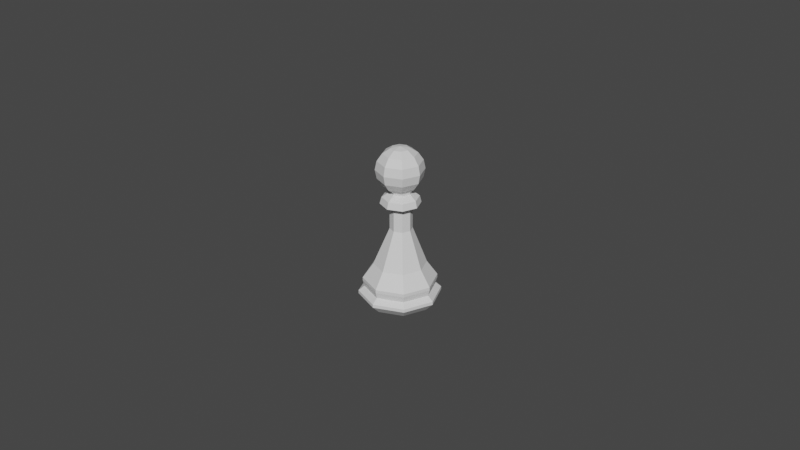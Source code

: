 # Source: Pawn.blend  (saved by Blender 2.92.15; exported with 4.5.12 LTS)
import bpy
from mathutils import Matrix  # noqa: F401  (used for matrix-valued properties, if any)

bpy.ops.wm.read_factory_settings(use_empty=True)
scene = bpy.context.scene
scene.name = 'Scene'

# ---- materials (node trees are filled in below, after node groups)
mat_white = bpy.data.materials.new('White')
mat_white.use_transparent_shadow = False

# ---- material node trees
mat_white.use_nodes = True; mat_white.node_tree.nodes.clear()
_N = mat_white.node_tree.nodes; _L = mat_white.node_tree.links
n0 = _N.new('ShaderNodeBsdfPrincipled'); n0.name = 'Principled BSDF'; n0.location = (10, 300)
n0.distribution = 'GGX'
n0.subsurface_method = 'BURLEY'
n0.inputs[3].default_value = 1.45
n0.inputs[27].default_value = (0.0, 0.0, 0.0, 1.0)
n0.inputs[28].default_value = 1.0
n1 = _N.new('ShaderNodeOutputMaterial'); n1.name = 'Material Output'; n1.location = (300, 300)
_L.new(n0.outputs[0], n1.inputs[0])
n1.is_active_output = True

# ---- world
world_world = bpy.data.worlds.new('World'); scene.world = world_world
world_world.use_nodes = True; world_world.node_tree.nodes.clear()
_N = world_world.node_tree.nodes; _L = world_world.node_tree.links
n0 = _N.new('ShaderNodeOutputWorld'); n0.name = 'World Output'; n0.location = (300, 300)
n1 = _N.new('ShaderNodeBackground'); n1.name = 'Background'; n1.location = (10, 300)
n1.inputs[0].default_value = (0.05088, 0.05088, 0.05088, 1.0)
_L.new(n1.outputs[0], n0.inputs[0])
n0.is_active_output = True
world_world.color = (0.05088, 0.05088, 0.05088)
world_world.use_sun_shadow = False
world_world.sun_shadow_jitter_overblur = 0.0

# ---- meshes
me_cylinder_002 = bpy.data.meshes.new('Cylinder.002')
me_cylinder_002.from_pydata([(0.005616, 0.005673, 0.01263), (0.007973, 3.472e-05, 0.01263), (0.005653, -0.005618, 0.01263), (1.498e-05, -0.007975, 0.01263), (-0.005638, -0.005655, 0.01263), (-0.007995, -1.704e-05, 0.01263), (-0.005675, 0.005636, 0.01263), (-3.677e-05, 0.007993, 0.01263), (0.007567, 0.007636, 0.005117), (0.01074, 4.369e-05, 0.005117), (0.007617, -0.007569, 0.005117), (2.395e-05, -0.01074, 0.005117), (-0.007589, -0.007619, 0.005117), (-0.01076, -2.601e-05, 0.005117), (-0.007638, 0.007587, 0.005117), (-4.574e-05, 0.01076, 0.005117), (0.007079, 0.007145, 0.0), (0.01003, 7.482e-05, 0.0), (0.007125, -0.007014, 0.0), (5.485e-05, -0.00997, 0.0), (-0.007034, -0.00706, 0.0), (-0.00999, 9.917e-06, 0.0), (-0.00708, 0.007099, 0.0), (-1.003e-05, 0.01005, 0.0), (0.007909, 0.00798, 0.007008), (0.007896, 0.007967, 0.008009), (0.007947, -0.007898, 0.008009), (0.00796, -0.007895, 0.007008), (3.331e-05, -0.01121, 0.007008), (2.546e-05, -0.01121, 0.008009), (-0.007915, -0.007947, 0.007008), (-0.007917, -0.007949, 0.008009), (-0.01123, -1.966e-05, 0.007008), (-0.01123, -2.752e-05, 0.008009), (0.01121, 4.52e-05, 0.008009), (0.01122, 5.31e-05, 0.007008), (-0.007966, 0.007929, 0.007008), (-0.007969, 0.007915, 0.008009), (-3.944e-05, 0.01124, 0.007008), (-4.725e-05, 0.01123, 0.008009), (0.00875, 0.008827, 0.00364), (0.00877, 0.008847, 0.002639), (0.01243, 1.535e-05, 0.00364), (0.01246, 1.999e-05, 0.002639), (0.008827, -0.008831, 0.002639), (0.008808, -0.00882, 0.00364), (4.397e-07, -0.01252, 0.002639), (-4.175e-06, -0.0125, 0.00364), (-0.00884, -0.008877, 0.00364), (-0.00885, -0.008888, 0.002639), (-0.01254, -6.103e-05, 0.002639), (-0.01252, -6.554e-05, 0.00364), (-0.008908, 0.00879, 0.002639), (-0.008897, 0.00877, 0.00364), (-8.505e-05, 0.01245, 0.00364), (-8.057e-05, 0.01248, 0.002639), (0.002588, 0.002625, 0.02412), (0.003588, 0.000233, 0.02412), (0.002604, -0.002165, 0.02412), (0.0002119, -0.003165, 0.02412), (-0.002187, -0.002181, 0.02412), (-0.003186, 0.0002111, 0.02412), (-0.002202, 0.00261, 0.02412), (0.00019, 0.003609, 0.02412), (0.002588, 0.002625, 0.03232), (0.003588, 0.000233, 0.03232), (0.002604, -0.002165, 0.03232), (0.0002119, -0.003165, 0.03232), (-0.002187, -0.002181, 0.03232), (-0.003186, 0.0002111, 0.03232), (-0.002202, 0.00261, 0.03232), (0.00019, 0.003609, 0.03232), (0.002588, 0.002625, 0.03586), (0.003588, 0.000233, 0.03586), (0.002604, -0.002165, 0.03586), (0.0002119, -0.003165, 0.03586), (-0.002187, -0.002181, 0.03586), (-0.003186, 0.0002111, 0.03586), (-0.002202, 0.00261, 0.03586), (0.00019, 0.003609, 0.03586), (5.704e-05, 0.006179, 0.03232), (9.646e-05, -0.005985, 0.03232), (0.004364, 0.004412, 0.03232), (-0.00421, -0.004218, 0.03232), (0.006159, 0.0001168, 0.03232), (0.004391, -0.00419, 0.03232), (0.000119, -0.005435, 0.03434), (8.297e-05, 0.005678, 0.03434), (0.004017, 0.004063, 0.03434), (-0.003815, -0.00382, 0.03434), (0.005657, 0.0001395, 0.03434), (-0.005455, 0.0001034, 0.03434), (0.004043, -0.003795, 0.03434), (-0.003841, 0.004038, 0.03434), (-0.004238, 0.004384, 0.03232), (0.002588, 0.002625, 0.03649), (0.0002119, -0.003165, 0.03649), (-0.006005, 7.735e-05, 0.03232), (-0.003186, 0.0002111, 0.03649), (0.0, 0.006716, 0.04022), (0.0, 0.00514, 0.03793), (0.00019, 0.003609, 0.03649), (0.0, 6.686e-08, 0.03586), (0.001967, 0.001967, 0.04946), (0.003634, 0.003634, 0.04793), (0.004749, 0.004749, 0.04564), (0.00514, 0.00514, 0.04293), (0.004749, 0.004749, 0.04022), (0.003634, 0.003634, 0.03793), (0.002782, 6.693e-08, 0.04946), (0.00514, 6.681e-08, 0.04793), (0.006715, 6.705e-08, 0.04564), (0.007269, 6.705e-08, 0.04293), (0.006715, 6.705e-08, 0.04022), (0.00514, 6.681e-08, 0.03793), (0.003588, 0.000233, 0.03649), (0.001967, -0.001967, 0.04946), (0.003634, -0.003634, 0.04793), (0.004749, -0.004748, 0.04564), (0.00514, -0.00514, 0.04293), (0.004749, -0.004748, 0.04022), (0.003634, -0.003634, 0.03793), (0.002604, -0.002165, 0.03649), (1.91e-10, -0.002782, 0.04946), (-5.078e-11, -0.00514, 0.04793), (1.91e-10, -0.006715, 0.04564), (1.91e-10, -0.007269, 0.04293), (1.91e-10, -0.006715, 0.04022), (-5.078e-11, -0.00514, 0.03793), (-0.001967, -0.001967, 0.04946), (-0.003634, -0.003634, 0.04793), (-0.004749, -0.004748, 0.04564), (-0.00514, -0.00514, 0.04293), (-0.004749, -0.004748, 0.04022), (-0.003634, -0.003634, 0.03793), (-0.002187, -0.002181, 0.03649), (-0.002782, 6.669e-08, 0.04946), (-0.00514, 6.681e-08, 0.04793), (-0.006715, 6.729e-08, 0.04564), (-0.007269, 6.705e-08, 0.04293), (-0.006715, 6.729e-08, 0.04022), (-0.00514, 6.681e-08, 0.03793), (-0.001967, 0.001967, 0.04946), (-0.003634, 0.003634, 0.04793), (-0.004749, 0.004749, 0.04564), (-0.00514, 0.00514, 0.04293), (-0.004749, 0.004749, 0.04022), (-0.003634, 0.003634, 0.03793), (-0.002202, 0.00261, 0.03649), (0.0, 6.576e-08, 0.05), (-1.717e-10, 0.002782, 0.04946), (-5.078e-11, 0.00514, 0.04793), (4.328e-10, 0.006716, 0.04564), (1.91e-10, 0.007269, 0.04293)], [(16, 20), (18, 22), (17, 21), (19, 23)], [(8, 40, 54, 15), (41, 40, 42, 43), (44, 43, 42, 45), (44, 45, 47, 46), (43, 44, 18, 17), (49, 46, 47, 48), (19, 46, 49, 20), (31, 29, 3, 4), (49, 50, 21, 20), (4, 60, 61, 5), (52, 50, 51, 53), (51, 13, 14, 53), (55, 52, 53, 54), (23, 22, 52, 55), (65, 84, 85, 66), (41, 55, 54, 40), (49, 48, 51, 50), (13, 51, 48, 12), (47, 11, 12, 48), (11, 47, 45, 10), (41, 43, 17, 16), (16, 17, 18, 19, 20, 21, 22, 23), (64, 56, 63, 71), (16, 23, 55, 41), (0, 7, 63, 56), (9, 42, 40, 8), (64, 65, 57, 56), (10, 45, 42, 9), (65, 66, 58, 57), (3, 2, 58, 59), (66, 67, 59, 58), (67, 68, 60, 59), (4, 3, 59, 60), (33, 31, 4, 5), (60, 68, 69, 61), (6, 5, 61, 62), (61, 69, 70, 62), (22, 21, 50, 52), (15, 54, 53, 14), (70, 71, 63, 62), (6, 7, 39, 37), (5, 6, 37, 33), (26, 34, 1, 2), (34, 25, 0, 1), (25, 39, 7, 0), (2, 3, 29, 26), (32, 13, 12, 30), (11, 28, 30, 12), (19, 18, 44, 46), (7, 6, 62, 63), (1, 0, 56, 57), (2, 1, 57, 58), (94, 97, 91, 93), (94, 70, 69, 97), (81, 67, 66, 85), (71, 70, 94, 80), (64, 71, 80, 82), (68, 67, 81, 83), (84, 65, 64, 82), (68, 83, 97, 69), (85, 84, 90, 92), (81, 85, 92, 86), (94, 93, 87, 80), (24, 38, 39, 25), (35, 24, 25, 34), (83, 81, 86, 89), (80, 87, 88, 82), (84, 82, 88, 90), (97, 83, 89, 91), (72, 79, 101, 95), (8, 15, 38, 24), (35, 9, 8, 24), (32, 30, 31, 33), (36, 32, 33, 37), (9, 35, 27, 10), (13, 32, 36, 14), (14, 36, 38, 15), (10, 27, 28, 11), (87, 79, 72, 88), (86, 92, 74, 75), (93, 78, 79, 87), (93, 91, 77, 78), (92, 90, 73, 74), (91, 89, 76, 77), (90, 88, 72, 73), (89, 86, 75, 76), (27, 35, 34, 26), (38, 36, 37, 39), (28, 29, 31, 30), (28, 27, 26, 29), (95, 101, 148, 98, 135, 96, 122, 115), (78, 77, 98, 148), (76, 75, 96, 135), (74, 73, 115, 122), (79, 78, 148, 101), (77, 76, 135, 98), (75, 74, 122, 96), (73, 72, 95, 115), (101, 100, 108, 95), (99, 153, 106, 107), (152, 151, 104, 105), (150, 149, 103), (102, 101, 95), (100, 99, 107, 108), (153, 152, 105, 106), (151, 150, 103, 104), (103, 149, 109), (102, 95, 115), (108, 107, 113, 114), (106, 105, 111, 112), (104, 103, 109, 110), (95, 108, 114, 115), (107, 106, 112, 113), (105, 104, 110, 111), (114, 113, 120, 121), (112, 111, 118, 119), (110, 109, 116, 117), (115, 114, 121, 122), (113, 112, 119, 120), (111, 110, 117, 118), (109, 149, 116), (102, 115, 122), (122, 121, 128, 96), (120, 119, 126, 127), (118, 117, 124, 125), (116, 149, 123), (102, 122, 96), (121, 120, 127, 128), (119, 118, 125, 126), (117, 116, 123, 124), (127, 126, 132, 133), (125, 124, 130, 131), (123, 149, 129), (102, 96, 135), (128, 127, 133, 134), (126, 125, 131, 132), (124, 123, 129, 130), (96, 128, 134, 135), (102, 135, 98), (134, 133, 140, 141), (132, 131, 138, 139), (130, 129, 136, 137), (135, 134, 141, 98), (133, 132, 139, 140), (131, 130, 137, 138), (129, 149, 136), (139, 138, 144, 145), (137, 136, 142, 143), (98, 141, 147, 148), (140, 139, 145, 146), (138, 137, 143, 144), (136, 149, 142), (102, 98, 148), (141, 140, 146, 147), (148, 147, 100, 101), (146, 145, 153, 99), (144, 143, 151, 152), (142, 149, 150), (102, 148, 101), (147, 146, 99, 100), (145, 144, 152, 153), (143, 142, 150, 151)])
_uv = me_cylinder_002.uv_layers.new(name='UVMap')
_uv.uv.foreach_set('vector', [0.9062, 0.7038, 0.9058, 0.6448, 0.03829, 0.6451, 0.03125, 0.7038, 0.9054, 0.6249, 0.9058, 0.6448, 0.783, 0.6434, 0.7839, 0.6231, 0.6602, 0.6209, 0.7834, 0.623, 0.783, 0.6434, 0.659, 0.6418, 0.6597, 0.6209, 0.659, 0.6418, 0.5339, 0.6409, 0.5351, 0.6197, 0.7967, 0.5857, 0.68, 0.5717, 0.9212, 0.1356, 0.9519, 0.2902, 0.41, 0.6201, 0.5346, 0.6197, 0.5339, 0.6409, 0.4086, 0.6412, 0.7902, 0.04805, 0.5543, 0.5638, 0.4264, 0.5665, 0.6356, 0.0788, 0.4062, 0.8178, 0.5312, 0.8178, 0.5312, 1.0, 0.4062, 1.0, 0.4264, 0.5665, 0.3045, 0.5784, 0.5481, 0.2098, 0.6356, 0.0788, 0.4062, 1.0, 0.4062, 1.0, 0.2812, 1.0, 0.2812, 1.0, 0.1624, 0.6241, 0.2847, 0.6219, 0.284, 0.6426, 0.1606, 0.6442, 0.284, 0.6426, 0.2812, 0.7038, 0.1562, 0.7038, 0.1606, 0.6442, 0.04094, 0.6253, 0.1618, 0.6241, 0.1606, 0.6442, 0.03829, 0.6451, 0.7098, 0.4519, 0.5788, 0.3644, 0.1934, 0.5924, 0.09127, 0.6003, 0.7812, 1.0, 0.7812, 1.0, 0.6562, 1.0, 0.6562, 1.0, 0.906, 0.6249, 0.04041, 0.6253, 0.03829, 0.6451, 0.9058, 0.6448, 0.4089, 0.6201, 0.4086, 0.6412, 0.284, 0.6426, 0.2852, 0.6219, 0.2812, 0.7038, 0.284, 0.6426, 0.4086, 0.6412, 0.4063, 0.7038, 0.5339, 0.6409, 0.5312, 0.7038, 0.4063, 0.7038, 0.4086, 0.6412, 0.5312, 0.7038, 0.5339, 0.6409, 0.659, 0.6418, 0.6563, 0.7038, 0.9028, 0.5975, 0.7967, 0.5857, 0.9519, 0.2902, 0.8644, 0.4212, 0.8644, 0.4212, 0.9519, 0.2902, 0.9212, 0.1356, 0.7902, 0.04805, 0.6356, 0.0788, 0.5481, 0.2098, 0.5788, 0.3644, 0.7098, 0.4519, 0.9062, 1.0, 0.9062, 1.0, 0.03125, 1.0, 0.03125, 1.0, 0.8644, 0.4212, 0.7098, 0.4519, 0.09127, 0.6003, 0.9028, 0.5975, 0.9062, 1.0, 0.03125, 1.0, 0.03125, 1.0, 0.9062, 1.0, 0.7812, 0.7038, 0.783, 0.6434, 0.9058, 0.6448, 0.9062, 0.7038, 0.9062, 1.0, 0.7812, 1.0, 0.7812, 1.0, 0.9062, 1.0, 0.6563, 0.7038, 0.659, 0.6418, 0.783, 0.6434, 0.7812, 0.7038, 0.7812, 1.0, 0.6562, 1.0, 0.6562, 1.0, 0.7812, 1.0, 0.5312, 1.0, 0.6562, 1.0, 0.6562, 1.0, 0.5312, 1.0, 0.6562, 1.0, 0.5312, 1.0, 0.5312, 1.0, 0.6562, 1.0, 0.5312, 1.0, 0.4062, 1.0, 0.4062, 1.0, 0.5312, 1.0, 0.4062, 1.0, 0.5312, 1.0, 0.5312, 1.0, 0.4062, 1.0, 0.2813, 0.8178, 0.4062, 0.8178, 0.4062, 1.0, 0.2812, 1.0, 0.4062, 1.0, 0.4062, 1.0, 0.2812, 1.0, 0.2812, 1.0, 0.1562, 1.0, 0.2812, 1.0, 0.2812, 1.0, 0.1562, 1.0, 0.2812, 1.0, 0.2812, 1.0, 0.1562, 1.0, 0.1562, 1.0, 0.5788, 0.3644, 0.5481, 0.2098, 0.3045, 0.5784, 0.1934, 0.5924, 0.03125, 0.7038, 0.03829, 0.6451, 0.1606, 0.6442, 0.1562, 0.7038, 0.1562, 1.0, 0.03125, 1.0, 0.03125, 1.0, 0.1562, 1.0, 0.1562, 1.0, 0.03125, 1.0, 0.03122, 0.8178, 0.1562, 0.8178, 0.2812, 1.0, 0.1562, 1.0, 0.1562, 0.8178, 0.2813, 0.8178, 0.6562, 0.8178, 0.7813, 0.8178, 0.7812, 1.0, 0.6562, 1.0, 0.7813, 0.8178, 0.9062, 0.8178, 0.9062, 1.0, 0.7812, 1.0, 0.9063, 0.8178, 0.03122, 0.8178, 0.03125, 1.0, 0.9062, 1.0, 0.6562, 1.0, 0.5312, 1.0, 0.5312, 0.8178, 0.6562, 0.8178, 0.2812, 0.7778, 0.2812, 0.7038, 0.4063, 0.7038, 0.4063, 0.7778, 0.5312, 0.7038, 0.5312, 0.7778, 0.4062, 0.7778, 0.4063, 0.7038, 0.7902, 0.04805, 0.9212, 0.1356, 0.68, 0.5717, 0.5543, 0.5638, 0.03125, 1.0, 0.1562, 1.0, 0.1562, 1.0, 0.03125, 1.0, 0.7812, 1.0, 0.9062, 1.0, 0.9062, 1.0, 0.7812, 1.0, 0.6562, 1.0, 0.7812, 1.0, 0.7812, 1.0, 0.6562, 1.0, 0.1562, 1.0, 0.2812, 1.0, 0.2812, 1.0, 0.1562, 1.0, 0.1562, 1.0, 0.1562, 1.0, 0.2812, 1.0, 0.2812, 1.0, 0.5312, 1.0, 0.5312, 1.0, 0.6562, 1.0, 0.6562, 1.0, 0.03125, 1.0, 0.1562, 1.0, 0.1562, 1.0, 0.03125, 1.0, 0.9062, 1.0, 0.03125, 1.0, 0.03125, 1.0, 0.9062, 1.0, 0.4062, 1.0, 0.5312, 1.0, 0.5312, 1.0, 0.4063, 1.0, 0.7812, 1.0, 0.7812, 1.0, 0.9062, 1.0, 0.9062, 1.0, 0.4062, 1.0, 0.4063, 1.0, 0.2812, 1.0, 0.2812, 1.0, 0.6562, 1.0, 0.7812, 1.0, 0.7812, 1.0, 0.6562, 1.0, 0.5312, 1.0, 0.6562, 1.0, 0.6562, 1.0, 0.5312, 1.0, 0.1562, 1.0, 0.1562, 1.0, 0.03125, 1.0, 0.03125, 1.0, 0.9062, 0.7778, 0.03118, 0.7778, 0.03122, 0.8178, 0.9063, 0.8178, 0.7812, 0.7778, 0.9062, 0.7778, 0.9062, 0.8178, 0.7813, 0.8178, 0.4063, 1.0, 0.5312, 1.0, 0.5312, 1.0, 0.4063, 1.0, 0.03125, 1.0, 0.03125, 1.0, 0.9062, 1.0, 0.9062, 1.0, 0.7812, 1.0, 0.9062, 1.0, 0.9062, 1.0, 0.7812, 1.0, 0.2812, 1.0, 0.4063, 1.0, 0.4063, 1.0, 0.2812, 1.0, 0.9062, 1.0, 0.03125, 1.0, 0.03125, 1.0, 0.9062, 1.0, 0.9062, 0.7038, 0.03125, 0.7038, 0.03118, 0.7778, 0.9062, 0.7778, 0.7812, 0.7778, 0.7812, 0.7038, 0.9062, 0.7038, 0.9062, 0.7778, 0.2812, 0.7778, 0.4063, 0.7778, 0.4062, 0.8178, 0.2813, 0.8178, 0.1562, 0.7778, 0.2812, 0.7778, 0.2813, 0.8178, 0.1562, 0.8178, 0.7812, 0.7038, 0.7812, 0.7778, 0.6562, 0.7778, 0.6563, 0.7038, 0.2812, 0.7038, 0.2812, 0.7778, 0.1562, 0.7778, 0.1562, 0.7038, 0.1562, 0.7038, 0.1562, 0.7778, 0.03118, 0.7778, 0.03125, 0.7038, 0.6563, 0.7038, 0.6562, 0.7778, 0.5312, 0.7778, 0.5312, 0.7038, 0.03125, 1.0, 0.03125, 1.0, 0.9062, 1.0, 0.9062, 1.0, 0.5312, 1.0, 0.6562, 1.0, 0.6562, 1.0, 0.5312, 1.0, 0.1562, 1.0, 0.1562, 1.0, 0.03125, 1.0, 0.03125, 1.0, 0.1562, 1.0, 0.2812, 1.0, 0.2812, 1.0, 0.1562, 1.0, 0.6562, 1.0, 0.7812, 1.0, 0.7812, 1.0, 0.6562, 1.0, 0.2812, 1.0, 0.4063, 1.0, 0.4062, 1.0, 0.2812, 1.0, 0.7812, 1.0, 0.9062, 1.0, 0.9062, 1.0, 0.7812, 1.0, 0.4063, 1.0, 0.5312, 1.0, 0.5312, 1.0, 0.4062, 1.0, 0.6562, 0.7778, 0.7812, 0.7778, 0.7813, 0.8178, 0.6562, 0.8178, 0.03118, 0.7778, 0.1562, 0.7778, 0.1562, 0.8178, 0.03122, 0.8178, 0.5312, 0.7778, 0.5312, 0.8178, 0.4062, 0.8178, 0.4062, 0.7778, 0.5312, 0.7778, 0.6562, 0.7778, 0.6562, 0.8178, 0.5312, 0.8178, 0.3833, 0.4496, 0.2032, 0.4854, 0.05045, 0.3833, 0.01461, 0.2032, 0.1167, 0.05045, 0.2968, 0.01461, 0.4496, 0.1167, 0.4854, 0.2968, 0.1562, 1.0, 0.2812, 1.0, 0.2812, 1.0, 0.1562, 1.0, 0.4062, 1.0, 0.5312, 1.0, 0.5312, 1.0, 0.4062, 1.0, 0.6562, 1.0, 0.7812, 1.0, 0.7812, 1.0, 0.6562, 1.0, 0.03125, 1.0, 0.1562, 1.0, 0.1562, 1.0, 0.03125, 1.0, 0.2812, 1.0, 0.4062, 1.0, 0.4062, 1.0, 0.2812, 1.0, 0.5312, 1.0, 0.6562, 1.0, 0.6562, 1.0, 0.5312, 1.0, 0.7812, 1.0, 0.9062, 1.0, 0.9062, 1.0, 0.7812, 1.0, 0.75, 0.125, 0.75, 0.25, 0.625, 0.25, 0.625, 0.125, 0.75, 0.375, 0.75, 0.5, 0.625, 0.5, 0.625, 0.375, 0.75, 0.625, 0.75, 0.75, 0.625, 0.75, 0.625, 0.625, 0.75, 0.875, 0.6875, 1.0, 0.625, 0.875, 0.6875, 0.0, 0.75, 0.125, 0.625, 0.125, 0.75, 0.25, 0.75, 0.375, 0.625, 0.375, 0.625, 0.25, 0.75, 0.5, 0.75, 0.625, 0.625, 0.625, 0.625, 0.5, 0.75, 0.75, 0.75, 0.875, 0.625, 0.875, 0.625, 0.75, 0.625, 0.875, 0.5625, 1.0, 0.5, 0.875, 0.5625, 0.0, 0.625, 0.125, 0.5, 0.125, 0.625, 0.25, 0.625, 0.375, 0.5, 0.375, 0.5, 0.25, 0.625, 0.5, 0.625, 0.625, 0.5, 0.625, 0.5, 0.5, 0.625, 0.75, 0.625, 0.875, 0.5, 0.875, 0.5, 0.75, 0.625, 0.125, 0.625, 0.25, 0.5, 0.25, 0.5, 0.125, 0.625, 0.375, 0.625, 0.5, 0.5, 0.5, 0.5, 0.375, 0.625, 0.625, 0.625, 0.75, 0.5, 0.75, 0.5, 0.625, 0.5, 0.25, 0.5, 0.375, 0.375, 0.375, 0.375, 0.25, 0.5, 0.5, 0.5, 0.625, 0.375, 0.625, 0.375, 0.5, 0.5, 0.75, 0.5, 0.875, 0.375, 0.875, 0.375, 0.75, 0.5, 0.125, 0.5, 0.25, 0.375, 0.25, 0.375, 0.125, 0.5, 0.375, 0.5, 0.5, 0.375, 0.5, 0.375, 0.375, 0.5, 0.625, 0.5, 0.75, 0.375, 0.75, 0.375, 0.625, 0.5, 0.875, 0.4375, 1.0, 0.375, 0.875, 0.4375, 0.0, 0.5, 0.125, 0.375, 0.125, 0.375, 0.125, 0.375, 0.25, 0.25, 0.25, 0.25, 0.125, 0.375, 0.375, 0.375, 0.5, 0.25, 0.5, 0.25, 0.375, 0.375, 0.625, 0.375, 0.75, 0.25, 0.75, 0.25, 0.625, 0.375, 0.875, 0.3125, 1.0, 0.25, 0.875, 0.3125, 0.0, 0.375, 0.125, 0.25, 0.125, 0.375, 0.25, 0.375, 0.375, 0.25, 0.375, 0.25, 0.25, 0.375, 0.5, 0.375, 0.625, 0.25, 0.625, 0.25, 0.5, 0.375, 0.75, 0.375, 0.875, 0.25, 0.875, 0.25, 0.75, 0.25, 0.375, 0.25, 0.5, 0.125, 0.5, 0.125, 0.375, 0.25, 0.625, 0.25, 0.75, 0.125, 0.75, 0.125, 0.625, 0.25, 0.875, 0.1875, 1.0, 0.125, 0.875, 0.1875, 0.0, 0.25, 0.125, 0.125, 0.125, 0.25, 0.25, 0.25, 0.375, 0.125, 0.375, 0.125, 0.25, 0.25, 0.5, 0.25, 0.625, 0.125, 0.625, 0.125, 0.5, 0.25, 0.75, 0.25, 0.875, 0.125, 0.875, 0.125, 0.75, 0.25, 0.125, 0.25, 0.25, 0.125, 0.25, 0.125, 0.125, 0.0625, 0.0, 0.125, 0.125, 0.0, 0.125, 0.125, 0.25, 0.125, 0.375, 0.0, 0.375, 0.0, 0.25, 0.125, 0.5, 0.125, 0.625, 0.0, 0.625, 0.0, 0.5, 0.125, 0.75, 0.125, 0.875, 0.0, 0.875, 0.0, 0.75, 0.125, 0.125, 0.125, 0.25, 0.0, 0.25, 0.0, 0.125, 0.125, 0.375, 0.125, 0.5, 0.0, 0.5, 0.0, 0.375, 0.125, 0.625, 0.125, 0.75, 0.0, 0.75, 0.0, 0.625, 0.125, 0.875, 0.0625, 1.0, 0.0, 0.875, 1.0, 0.5, 1.0, 0.625, 0.875, 0.625, 0.875, 0.5, 1.0, 0.75, 1.0, 0.875, 0.875, 0.875, 0.875, 0.75, 1.0, 0.125, 1.0, 0.25, 0.875, 0.25, 0.875, 0.125, 1.0, 0.375, 1.0, 0.5, 0.875, 0.5, 0.875, 0.375, 1.0, 0.625, 1.0, 0.75, 0.875, 0.75, 0.875, 0.625, 1.0, 0.875, 0.9375, 1.0, 0.875, 0.875, 0.9375, 0.0, 1.0, 0.125, 0.875, 0.125, 1.0, 0.25, 1.0, 0.375, 0.875, 0.375, 0.875, 0.25, 0.875, 0.125, 0.875, 0.25, 0.75, 0.25, 0.75, 0.125, 0.875, 0.375, 0.875, 0.5, 0.75, 0.5, 0.75, 0.375, 0.875, 0.625, 0.875, 0.75, 0.75, 0.75, 0.75, 0.625, 0.875, 0.875, 0.8125, 1.0, 0.75, 0.875, 0.8125, 0.0, 0.875, 0.125, 0.75, 0.125, 0.875, 0.25, 0.875, 0.375, 0.75, 0.375, 0.75, 0.25, 0.875, 0.5, 0.875, 0.625, 0.75, 0.625, 0.75, 0.5, 0.875, 0.75, 0.875, 0.875, 0.75, 0.875, 0.75, 0.75])
me_cylinder_002.materials.append(mat_white)
me_cylinder_002.use_remesh_fix_poles = True
me_cylinder_002.use_remesh_preserve_attributes = False
me_cylinder_002.use_mirror_vertex_groups = False
me_cylinder_002.update()

# ---- objects
ob_pawn = bpy.data.objects.new('Pawn', me_cylinder_002)

# ---- transforms, parenting, visibility, modifiers, constraints
ob_pawn.location = (0.0, 0.0, 0.0)
ob_pawn.display_type = 'SOLID'
ob_pawn.lineart.crease_threshold = 0.0

# ---- collection membership
scene.collection.objects.link(ob_pawn)

# ---- scene / render settings (as saved in the file)
scene.frame_start = 1; scene.frame_end = 250; scene.frame_set(46)
scene.render.engine = 'BLENDER_EEVEE_NEXT'
scene.cycles.use_denoising = False
scene.cycles.samples = 128
scene.cycles.sampling_pattern = 'TABULATED_SOBOL'
scene.cycles.use_adaptive_sampling = False
scene.cycles.use_light_tree = False
scene.view_settings.view_transform = 'Filmic'
bpy.context.view_layer.update()

# ---- added for rendering (the .blend has no active camera and no usable light): camera, sun
cam_auto = bpy.data.cameras.new('AutoCamera')
cam_auto.lens = 50.0
cam_auto.sensor_width = 36.0
cam_auto.clip_end = 1000.0
ob_auto_camera = bpy.data.objects.new('AutoCamera', cam_auto)
scene.collection.objects.link(ob_auto_camera)
ob_auto_camera.location = (0.185005, -0.222074, 0.173036)
ob_auto_camera.rotation_euler = (1.09748, -7.21219e-08, 0.694738)
scene.camera = ob_auto_camera
light_auto_sun = bpy.data.lights.new('AutoSun', 'SUN')
light_auto_sun.energy = 3.0
light_auto_sun.angle = 0.0523599
ob_auto_sun = bpy.data.objects.new('AutoSun', light_auto_sun)
scene.collection.objects.link(ob_auto_sun)
ob_auto_sun.rotation_euler = (0.872665, 0.174533, 0.523599)
bpy.context.view_layer.update()
